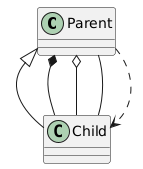

The diagram above was rendered by PlantUML. Its source (embedded in the PNG):
@startuml
class Parent

class Child

Parent <|-- Child /'Inheritance'/

Parent *-- Child  /'Composition'/

Parent o-- Child  /'Aggregation'/

Parent -- Child  /'Association'/

Parent ..> Child  /'Dependency'/
@enduml